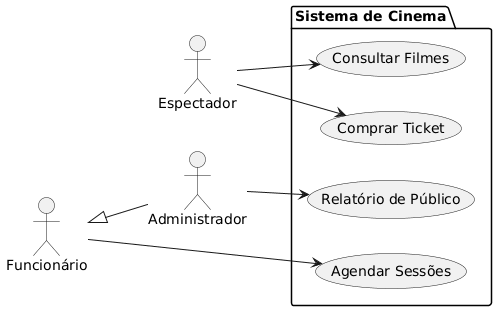

The diagram above was rendered by PlantUML. Its source (embedded in the PNG):
@startuml
left to right direction
actor "Espectador" as E
actor "Funcionário" as F
actor "Administrador" as A

package "Sistema de Cinema" {
  usecase "Consultar Filmes" as UC1
  usecase "Comprar Ticket" as UC2
  usecase "Agendar Sessões" as UC3
  usecase "Relatório de Público" as UC4
}

E --> UC1
E --> UC2
F --> UC3
A --> UC4
F <|-- A
@enduml